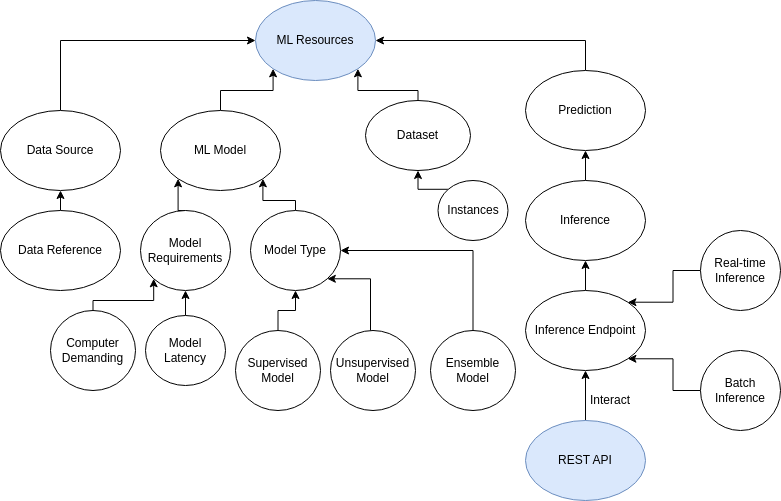

The diagram above was exported from draw.io. Its source (the exported page's mxGraphModel, read from the mxfile embedded in the PNG):
<mxGraphModel dx="1434" dy="843" grid="1" gridSize="10" guides="1" tooltips="1" connect="1" arrows="1" fold="1" page="1" pageScale="1" pageWidth="850" pageHeight="1100" math="0" shadow="0">
  <root>
    <mxCell id="0" />
    <mxCell id="1" parent="0" />
    <mxCell id="ZfhCPEg1GW4x0kg7t4RE-1" value="ML Resources" style="ellipse;whiteSpace=wrap;html=1;fillColor=#dae8fc;strokeColor=#6c8ebf;" parent="1" vertex="1">
      <mxGeometry x="255" y="210" width="120" height="80" as="geometry" />
    </mxCell>
    <mxCell id="ZfhCPEg1GW4x0kg7t4RE-3" style="edgeStyle=orthogonalEdgeStyle;rounded=0;orthogonalLoop=1;jettySize=auto;html=1;entryX=0;entryY=0.5;entryDx=0;entryDy=0;exitX=0.5;exitY=0;exitDx=0;exitDy=0;" parent="1" source="ZfhCPEg1GW4x0kg7t4RE-2" target="ZfhCPEg1GW4x0kg7t4RE-1" edge="1">
      <mxGeometry relative="1" as="geometry" />
    </mxCell>
    <mxCell id="ZfhCPEg1GW4x0kg7t4RE-2" value="Data Source" style="ellipse;whiteSpace=wrap;html=1;" parent="1" vertex="1">
      <mxGeometry y="320" width="120" height="80" as="geometry" />
    </mxCell>
    <mxCell id="ZfhCPEg1GW4x0kg7t4RE-19" style="edgeStyle=orthogonalEdgeStyle;rounded=0;orthogonalLoop=1;jettySize=auto;html=1;exitX=0.5;exitY=0;exitDx=0;exitDy=0;entryX=0.5;entryY=1;entryDx=0;entryDy=0;" parent="1" source="ZfhCPEg1GW4x0kg7t4RE-4" target="ZfhCPEg1GW4x0kg7t4RE-2" edge="1">
      <mxGeometry relative="1" as="geometry" />
    </mxCell>
    <mxCell id="ZfhCPEg1GW4x0kg7t4RE-4" value="Data Reference" style="ellipse;whiteSpace=wrap;html=1;" parent="1" vertex="1">
      <mxGeometry y="420" width="120" height="80" as="geometry" />
    </mxCell>
    <mxCell id="ZfhCPEg1GW4x0kg7t4RE-13" style="edgeStyle=orthogonalEdgeStyle;rounded=0;orthogonalLoop=1;jettySize=auto;html=1;exitX=0.5;exitY=0;exitDx=0;exitDy=0;entryX=0;entryY=1;entryDx=0;entryDy=0;" parent="1" source="ZfhCPEg1GW4x0kg7t4RE-5" target="ZfhCPEg1GW4x0kg7t4RE-1" edge="1">
      <mxGeometry relative="1" as="geometry" />
    </mxCell>
    <mxCell id="ZfhCPEg1GW4x0kg7t4RE-5" value="ML Model" style="ellipse;whiteSpace=wrap;html=1;" parent="1" vertex="1">
      <mxGeometry x="160" y="320" width="120" height="80" as="geometry" />
    </mxCell>
    <mxCell id="ZfhCPEg1GW4x0kg7t4RE-14" style="edgeStyle=orthogonalEdgeStyle;rounded=0;orthogonalLoop=1;jettySize=auto;html=1;exitX=0.5;exitY=0;exitDx=0;exitDy=0;entryX=0;entryY=1;entryDx=0;entryDy=0;" parent="1" source="ZfhCPEg1GW4x0kg7t4RE-6" target="ZfhCPEg1GW4x0kg7t4RE-5" edge="1">
      <mxGeometry relative="1" as="geometry" />
    </mxCell>
    <mxCell id="ZfhCPEg1GW4x0kg7t4RE-6" value="Model Requirements" style="ellipse;whiteSpace=wrap;html=1;" parent="1" vertex="1">
      <mxGeometry x="140" y="420" width="90" height="80" as="geometry" />
    </mxCell>
    <mxCell id="ZfhCPEg1GW4x0kg7t4RE-15" style="edgeStyle=orthogonalEdgeStyle;rounded=0;orthogonalLoop=1;jettySize=auto;html=1;entryX=1;entryY=1;entryDx=0;entryDy=0;" parent="1" source="ZfhCPEg1GW4x0kg7t4RE-7" target="ZfhCPEg1GW4x0kg7t4RE-5" edge="1">
      <mxGeometry relative="1" as="geometry">
        <Array as="points">
          <mxPoint x="295" y="410" />
          <mxPoint x="262" y="410" />
        </Array>
      </mxGeometry>
    </mxCell>
    <mxCell id="ZfhCPEg1GW4x0kg7t4RE-7" value="Model Type" style="ellipse;whiteSpace=wrap;html=1;" parent="1" vertex="1">
      <mxGeometry x="250" y="420" width="90" height="80" as="geometry" />
    </mxCell>
    <mxCell id="ZfhCPEg1GW4x0kg7t4RE-23" style="edgeStyle=orthogonalEdgeStyle;rounded=0;orthogonalLoop=1;jettySize=auto;html=1;exitX=0.5;exitY=0;exitDx=0;exitDy=0;entryX=0.5;entryY=1;entryDx=0;entryDy=0;" parent="1" source="ZfhCPEg1GW4x0kg7t4RE-8" target="ZfhCPEg1GW4x0kg7t4RE-7" edge="1">
      <mxGeometry relative="1" as="geometry">
        <Array as="points">
          <mxPoint x="278" y="520" />
          <mxPoint x="295" y="520" />
        </Array>
      </mxGeometry>
    </mxCell>
    <mxCell id="ZfhCPEg1GW4x0kg7t4RE-8" value="Supervised Model" style="ellipse;whiteSpace=wrap;html=1;" parent="1" vertex="1">
      <mxGeometry x="235" y="540" width="85" height="80" as="geometry" />
    </mxCell>
    <mxCell id="ZfhCPEg1GW4x0kg7t4RE-21" value="" style="edgeStyle=orthogonalEdgeStyle;rounded=0;orthogonalLoop=1;jettySize=auto;html=1;entryX=1;entryY=1;entryDx=0;entryDy=0;" parent="1" source="ZfhCPEg1GW4x0kg7t4RE-9" target="ZfhCPEg1GW4x0kg7t4RE-7" edge="1">
      <mxGeometry relative="1" as="geometry">
        <Array as="points">
          <mxPoint x="370" y="488" />
        </Array>
      </mxGeometry>
    </mxCell>
    <mxCell id="ZfhCPEg1GW4x0kg7t4RE-9" value="Unsupervised Model" style="ellipse;whiteSpace=wrap;html=1;" parent="1" vertex="1">
      <mxGeometry x="330" y="540" width="85" height="80" as="geometry" />
    </mxCell>
    <mxCell id="ZfhCPEg1GW4x0kg7t4RE-22" style="edgeStyle=orthogonalEdgeStyle;rounded=0;orthogonalLoop=1;jettySize=auto;html=1;entryX=1;entryY=0.5;entryDx=0;entryDy=0;" parent="1" source="ZfhCPEg1GW4x0kg7t4RE-10" target="ZfhCPEg1GW4x0kg7t4RE-7" edge="1">
      <mxGeometry relative="1" as="geometry">
        <Array as="points">
          <mxPoint x="473" y="460" />
        </Array>
      </mxGeometry>
    </mxCell>
    <mxCell id="ZfhCPEg1GW4x0kg7t4RE-10" value="Ensemble Model" style="ellipse;whiteSpace=wrap;html=1;" parent="1" vertex="1">
      <mxGeometry x="430" y="540" width="85" height="80" as="geometry" />
    </mxCell>
    <mxCell id="ZfhCPEg1GW4x0kg7t4RE-17" style="edgeStyle=orthogonalEdgeStyle;rounded=0;orthogonalLoop=1;jettySize=auto;html=1;exitX=0.5;exitY=0;exitDx=0;exitDy=0;entryX=0;entryY=1;entryDx=0;entryDy=0;" parent="1" source="ZfhCPEg1GW4x0kg7t4RE-11" target="ZfhCPEg1GW4x0kg7t4RE-6" edge="1">
      <mxGeometry relative="1" as="geometry">
        <Array as="points">
          <mxPoint x="93" y="510" />
          <mxPoint x="153" y="510" />
        </Array>
      </mxGeometry>
    </mxCell>
    <mxCell id="ZfhCPEg1GW4x0kg7t4RE-11" value="Computer Demanding" style="ellipse;whiteSpace=wrap;html=1;" parent="1" vertex="1">
      <mxGeometry x="50" y="520" width="85" height="80" as="geometry" />
    </mxCell>
    <mxCell id="ZfhCPEg1GW4x0kg7t4RE-16" style="edgeStyle=orthogonalEdgeStyle;rounded=0;orthogonalLoop=1;jettySize=auto;html=1;exitX=0.5;exitY=0;exitDx=0;exitDy=0;entryX=0.5;entryY=1;entryDx=0;entryDy=0;" parent="1" source="ZfhCPEg1GW4x0kg7t4RE-12" target="ZfhCPEg1GW4x0kg7t4RE-6" edge="1">
      <mxGeometry relative="1" as="geometry" />
    </mxCell>
    <mxCell id="ZfhCPEg1GW4x0kg7t4RE-12" value="Model Latency" style="ellipse;whiteSpace=wrap;html=1;" parent="1" vertex="1">
      <mxGeometry x="145" y="525" width="80" height="70" as="geometry" />
    </mxCell>
    <mxCell id="ZfhCPEg1GW4x0kg7t4RE-25" style="edgeStyle=orthogonalEdgeStyle;rounded=0;orthogonalLoop=1;jettySize=auto;html=1;entryX=1;entryY=0.5;entryDx=0;entryDy=0;exitX=0.5;exitY=0;exitDx=0;exitDy=0;" parent="1" source="ZfhCPEg1GW4x0kg7t4RE-24" target="ZfhCPEg1GW4x0kg7t4RE-1" edge="1">
      <mxGeometry relative="1" as="geometry">
        <Array as="points">
          <mxPoint x="585" y="250" />
        </Array>
      </mxGeometry>
    </mxCell>
    <mxCell id="ZfhCPEg1GW4x0kg7t4RE-24" value="Prediction" style="ellipse;whiteSpace=wrap;html=1;" parent="1" vertex="1">
      <mxGeometry x="525" y="280" width="120" height="80" as="geometry" />
    </mxCell>
    <mxCell id="ZfhCPEg1GW4x0kg7t4RE-29" style="edgeStyle=orthogonalEdgeStyle;rounded=0;orthogonalLoop=1;jettySize=auto;html=1;" parent="1" source="ZfhCPEg1GW4x0kg7t4RE-26" target="ZfhCPEg1GW4x0kg7t4RE-24" edge="1">
      <mxGeometry relative="1" as="geometry" />
    </mxCell>
    <mxCell id="ZfhCPEg1GW4x0kg7t4RE-26" value="Inference" style="ellipse;whiteSpace=wrap;html=1;" parent="1" vertex="1">
      <mxGeometry x="525" y="390" width="120" height="80" as="geometry" />
    </mxCell>
    <mxCell id="ZfhCPEg1GW4x0kg7t4RE-30" style="edgeStyle=orthogonalEdgeStyle;rounded=0;orthogonalLoop=1;jettySize=auto;html=1;exitX=0.5;exitY=0;exitDx=0;exitDy=0;entryX=0.5;entryY=1;entryDx=0;entryDy=0;" parent="1" source="ZfhCPEg1GW4x0kg7t4RE-27" target="ZfhCPEg1GW4x0kg7t4RE-26" edge="1">
      <mxGeometry relative="1" as="geometry" />
    </mxCell>
    <mxCell id="ZfhCPEg1GW4x0kg7t4RE-27" value="Inference Endpoint" style="ellipse;whiteSpace=wrap;html=1;" parent="1" vertex="1">
      <mxGeometry x="525" y="500" width="120" height="80" as="geometry" />
    </mxCell>
    <mxCell id="ZfhCPEg1GW4x0kg7t4RE-31" style="edgeStyle=orthogonalEdgeStyle;rounded=0;orthogonalLoop=1;jettySize=auto;html=1;exitX=0.5;exitY=0;exitDx=0;exitDy=0;entryX=0.5;entryY=1;entryDx=0;entryDy=0;" parent="1" source="ZfhCPEg1GW4x0kg7t4RE-28" target="ZfhCPEg1GW4x0kg7t4RE-27" edge="1">
      <mxGeometry relative="1" as="geometry" />
    </mxCell>
    <mxCell id="ZfhCPEg1GW4x0kg7t4RE-28" value="REST API" style="ellipse;whiteSpace=wrap;html=1;fillColor=#dae8fc;strokeColor=#6c8ebf;" parent="1" vertex="1">
      <mxGeometry x="525" y="630" width="120" height="80" as="geometry" />
    </mxCell>
    <mxCell id="HBAJOcBh6C4J-KvuEVKf-1" value="Interact" style="text;html=1;align=center;verticalAlign=middle;whiteSpace=wrap;rounded=0;" parent="1" vertex="1">
      <mxGeometry x="580" y="595" width="60" height="30" as="geometry" />
    </mxCell>
    <mxCell id="HBAJOcBh6C4J-KvuEVKf-3" style="edgeStyle=orthogonalEdgeStyle;rounded=0;orthogonalLoop=1;jettySize=auto;html=1;entryX=1;entryY=1;entryDx=0;entryDy=0;exitX=0.5;exitY=0;exitDx=0;exitDy=0;" parent="1" source="HBAJOcBh6C4J-KvuEVKf-2" target="ZfhCPEg1GW4x0kg7t4RE-1" edge="1">
      <mxGeometry relative="1" as="geometry">
        <Array as="points">
          <mxPoint x="418" y="300" />
          <mxPoint x="357" y="300" />
        </Array>
      </mxGeometry>
    </mxCell>
    <mxCell id="HBAJOcBh6C4J-KvuEVKf-2" value="Dataset" style="ellipse;whiteSpace=wrap;html=1;" parent="1" vertex="1">
      <mxGeometry x="365" y="310" width="105" height="70" as="geometry" />
    </mxCell>
    <mxCell id="HBAJOcBh6C4J-KvuEVKf-5" style="edgeStyle=orthogonalEdgeStyle;rounded=0;orthogonalLoop=1;jettySize=auto;html=1;entryX=0.5;entryY=1;entryDx=0;entryDy=0;exitX=0;exitY=0;exitDx=0;exitDy=0;" parent="1" source="HBAJOcBh6C4J-KvuEVKf-4" target="HBAJOcBh6C4J-KvuEVKf-2" edge="1">
      <mxGeometry relative="1" as="geometry" />
    </mxCell>
    <mxCell id="HBAJOcBh6C4J-KvuEVKf-4" value="Instances" style="ellipse;whiteSpace=wrap;html=1;" parent="1" vertex="1">
      <mxGeometry x="437.5" y="390" width="70" height="60" as="geometry" />
    </mxCell>
    <mxCell id="TqUAOZy2HEahj_Bpkiqd-4" style="edgeStyle=orthogonalEdgeStyle;rounded=0;orthogonalLoop=1;jettySize=auto;html=1;entryX=1;entryY=0;entryDx=0;entryDy=0;" edge="1" parent="1" source="TqUAOZy2HEahj_Bpkiqd-1" target="ZfhCPEg1GW4x0kg7t4RE-27">
      <mxGeometry relative="1" as="geometry" />
    </mxCell>
    <mxCell id="TqUAOZy2HEahj_Bpkiqd-1" value="Real-time Inference" style="ellipse;whiteSpace=wrap;html=1;" vertex="1" parent="1">
      <mxGeometry x="700" y="440" width="80" height="80" as="geometry" />
    </mxCell>
    <mxCell id="TqUAOZy2HEahj_Bpkiqd-5" style="edgeStyle=orthogonalEdgeStyle;rounded=0;orthogonalLoop=1;jettySize=auto;html=1;entryX=1;entryY=1;entryDx=0;entryDy=0;" edge="1" parent="1" source="TqUAOZy2HEahj_Bpkiqd-3" target="ZfhCPEg1GW4x0kg7t4RE-27">
      <mxGeometry relative="1" as="geometry" />
    </mxCell>
    <mxCell id="TqUAOZy2HEahj_Bpkiqd-3" value="Batch Inference" style="ellipse;whiteSpace=wrap;html=1;" vertex="1" parent="1">
      <mxGeometry x="700" y="560" width="80" height="80" as="geometry" />
    </mxCell>
  </root>
</mxGraphModel>